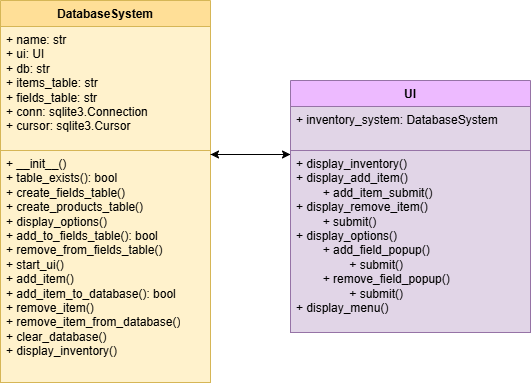

The diagram above was exported from draw.io. Its source (the exported page's mxGraphModel, read from the mxfile embedded in the PNG):
<mxGraphModel dx="1301" dy="632" grid="1" gridSize="10" guides="1" tooltips="1" connect="1" arrows="1" fold="1" page="1" pageScale="1" pageWidth="850" pageHeight="1100" math="0" shadow="0">
  <root>
    <mxCell id="0" />
    <mxCell id="1" parent="0" />
    <mxCell id="TPXWXb4_4k0_3haA0JQY-1" value="DatabaseSystem" style="swimlane;fontStyle=1;align=center;verticalAlign=top;childLayout=stackLayout;horizontal=1;startSize=26;horizontalStack=0;resizeParent=1;resizeParentMax=0;resizeLast=0;collapsible=1;marginBottom=0;whiteSpace=wrap;html=1;fillColor=#FFDF97;strokeColor=light-dark(#D6B656,#FFFFFF);" vertex="1" parent="1">
      <mxGeometry x="320" y="110" width="210" height="382" as="geometry" />
    </mxCell>
    <mxCell id="TPXWXb4_4k0_3haA0JQY-2" value="+ name: str&lt;div&gt;+ ui: UI&lt;br&gt;&lt;div&gt;+ db: str&lt;/div&gt;&lt;div&gt;+ items_table: str&lt;/div&gt;&lt;div&gt;+ fields_table: str&lt;/div&gt;&lt;/div&gt;&lt;div&gt;+ conn: sqlite3.Connection&lt;/div&gt;&lt;div&gt;+ cursor: sqlite3.Cursor&lt;/div&gt;" style="text;strokeColor=#D6B656;fillColor=#fff2cc;align=left;verticalAlign=top;spacingLeft=4;spacingRight=4;overflow=hidden;rotatable=0;points=[[0,0.5],[1,0.5]];portConstraint=eastwest;whiteSpace=wrap;html=1;" vertex="1" parent="TPXWXb4_4k0_3haA0JQY-1">
      <mxGeometry y="26" width="210" height="124" as="geometry" />
    </mxCell>
    <mxCell id="TPXWXb4_4k0_3haA0JQY-4" value="+ __init__()&lt;div&gt;+ table_exists(): bool&lt;/div&gt;&lt;div&gt;+ create_fields_table()&lt;/div&gt;&lt;div&gt;+ create_products_table()&lt;/div&gt;&lt;div&gt;+ display_options()&lt;/div&gt;&lt;div&gt;+ add_to_fields_table(): bool&lt;/div&gt;&lt;div&gt;+ remove_from_fields_table()&lt;/div&gt;&lt;div&gt;+ start_ui()&lt;/div&gt;&lt;div&gt;+ add_item()&lt;/div&gt;&lt;div&gt;+ add_item_to_database(): bool&lt;/div&gt;&lt;div&gt;+ remove_item()&lt;/div&gt;&lt;div&gt;+ remove_item_from_database()&lt;/div&gt;&lt;div&gt;+ clear_database()&lt;/div&gt;&lt;div&gt;+ display_inventory()&lt;/div&gt;" style="text;strokeColor=#d6b656;fillColor=#fff2cc;align=left;verticalAlign=top;spacingLeft=4;spacingRight=4;overflow=hidden;rotatable=0;points=[[0,0.5],[1,0.5]];portConstraint=eastwest;whiteSpace=wrap;html=1;" vertex="1" parent="TPXWXb4_4k0_3haA0JQY-1">
      <mxGeometry y="150" width="210" height="232" as="geometry" />
    </mxCell>
    <mxCell id="TPXWXb4_4k0_3haA0JQY-6" value="UI" style="swimlane;fontStyle=1;align=center;verticalAlign=top;childLayout=stackLayout;horizontal=1;startSize=26;horizontalStack=0;resizeParent=1;resizeParentMax=0;resizeLast=0;collapsible=1;marginBottom=0;whiteSpace=wrap;html=1;fillColor=#EDBAFF;strokeColor=#9673a6;" vertex="1" parent="1">
      <mxGeometry x="610" y="190" width="240" height="252" as="geometry" />
    </mxCell>
    <mxCell id="TPXWXb4_4k0_3haA0JQY-7" value="+ inventory_system: DatabaseSystem" style="text;strokeColor=#9673a6;fillColor=#e1d5e7;align=left;verticalAlign=top;spacingLeft=4;spacingRight=4;overflow=hidden;rotatable=0;points=[[0,0.5],[1,0.5]];portConstraint=eastwest;whiteSpace=wrap;html=1;" vertex="1" parent="TPXWXb4_4k0_3haA0JQY-6">
      <mxGeometry y="26" width="240" height="44" as="geometry" />
    </mxCell>
    <mxCell id="TPXWXb4_4k0_3haA0JQY-17" style="edgeStyle=orthogonalEdgeStyle;rounded=0;orthogonalLoop=1;jettySize=auto;html=1;" edge="1" parent="TPXWXb4_4k0_3haA0JQY-6">
      <mxGeometry relative="1" as="geometry">
        <mxPoint x="-80" y="74.00000000000011" as="targetPoint" />
        <mxPoint y="74" as="sourcePoint" />
      </mxGeometry>
    </mxCell>
    <mxCell id="TPXWXb4_4k0_3haA0JQY-9" value="+ display_inventory()&lt;div&gt;+ display_add_item()&lt;/div&gt;&lt;div&gt;&lt;span style=&quot;white-space: pre;&quot;&gt;&#09;&lt;/span&gt;+ add_item_submit()&lt;/div&gt;&lt;div&gt;+ display_remove_item()&lt;/div&gt;&lt;div&gt;&lt;span style=&quot;white-space: pre;&quot;&gt;&#09;&lt;/span&gt;+ submit()&lt;br&gt;&lt;/div&gt;&lt;div&gt;+ display_options()&lt;/div&gt;&lt;div&gt;&lt;span style=&quot;white-space: pre;&quot;&gt;&#09;&lt;/span&gt;+ add_field_popup()&lt;br&gt;&lt;/div&gt;&lt;div&gt;&lt;span style=&quot;white-space: pre;&quot;&gt;&#09;&lt;/span&gt;&lt;span style=&quot;white-space: pre;&quot;&gt;&#09;&lt;/span&gt;+ submit()&lt;br&gt;&lt;/div&gt;&lt;div&gt;&lt;span style=&quot;white-space: pre;&quot;&gt;&#09;&lt;/span&gt;+ remove_field_popup()&lt;br&gt;&lt;/div&gt;&lt;div&gt;&lt;span style=&quot;white-space: pre;&quot;&gt;&#09;&lt;/span&gt;&lt;span style=&quot;white-space: pre;&quot;&gt;&#09;&lt;/span&gt;+ submit()&lt;br&gt;&lt;/div&gt;&lt;div&gt;+ display_menu()&lt;/div&gt;" style="text;strokeColor=#9673a6;fillColor=#e1d5e7;align=left;verticalAlign=top;spacingLeft=4;spacingRight=4;overflow=hidden;rotatable=0;points=[[0,0.5],[1,0.5]];portConstraint=eastwest;whiteSpace=wrap;html=1;" vertex="1" parent="TPXWXb4_4k0_3haA0JQY-6">
      <mxGeometry y="70" width="240" height="182" as="geometry" />
    </mxCell>
    <mxCell id="TPXWXb4_4k0_3haA0JQY-16" style="edgeStyle=orthogonalEdgeStyle;rounded=0;orthogonalLoop=1;jettySize=auto;html=1;" edge="1" parent="1">
      <mxGeometry relative="1" as="geometry">
        <mxPoint x="529.9999999999998" y="264" as="sourcePoint" />
        <mxPoint x="610" y="264" as="targetPoint" />
      </mxGeometry>
    </mxCell>
  </root>
</mxGraphModel>